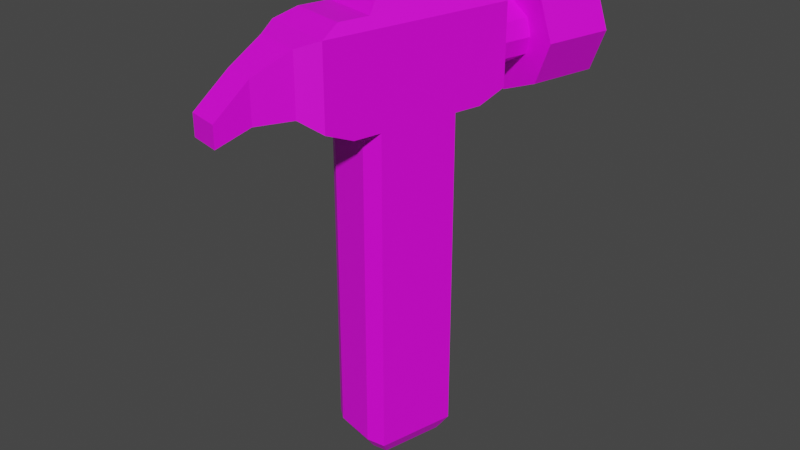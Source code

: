 # Source: item_hammer.blend  (saved by Blender 2.80.75; exported with 4.5.12 LTS)
import bpy
from mathutils import Matrix  # noqa: F401  (used for matrix-valued properties, if any)

bpy.ops.wm.read_factory_settings(use_empty=True)
scene = bpy.context.scene
scene.name = 'Scene'

# ---- collections
col_collection = bpy.data.collections.new('Collection'); scene.collection.children.link(col_collection)

# ---- images (referenced by path relative to the original .blend; pixels are not part of the script)
import os
ASSET_DIR = os.environ.get("B2B_ASSET_DIR", "")  # directory of the original .blend (textures are referenced by path, not embedded)
HERE = os.path.dirname(os.path.abspath(__file__))  # packed textures are extracted next to this script under _unpacked/

def load_image(name, relpath, width, height, colorspace="sRGB"):
    """Load a texture the original file referenced (path relative to the .blend, or extracted next to this script)."""
    p = next((c for c in (os.path.join(HERE, relpath), os.path.join(ASSET_DIR, relpath)) if relpath and os.path.exists(c)), "")
    if p:
        img = bpy.data.images.load(p, check_existing=True)
        img.name = name
    else:  # same state as the original file: an image datablock whose file is absent (Cycles renders it pink)
        img = bpy.data.images.new(name, width, height)
        img.source = "FILE"
        img.filepath = "//" + (relpath or name)
    img.colorspace_settings.name = colorspace
    return img
img_untitled = load_image('Untitled', 'pill_texture.png', 1024, 1024, 'sRGB')

# ---- materials (node trees are filled in below, after node groups)
mat_material = bpy.data.materials.new('Material')
mat_material.use_transparent_shadow = False

# ---- material node trees
mat_material.use_nodes = True; mat_material.node_tree.nodes.clear()
_N = mat_material.node_tree.nodes; _L = mat_material.node_tree.links
n0 = _N.new('ShaderNodeOutputMaterial'); n0.name = 'Material Output'; n0.location = (300, 300)
n1 = _N.new('ShaderNodeBsdfPrincipled'); n1.name = 'Principled BSDF'; n1.location = (10, 300)
n1.distribution = 'GGX'
n1.subsurface_method = 'BURLEY'
n1.inputs[3].default_value = 1.45
n1.inputs[27].default_value = (0.0, 0.0, 0.0, 1.0)
n1.inputs[28].default_value = 1.0
n2 = _N.new('ShaderNodeTexImage'); n2.name = 'Image Texture'; n2.location = (-280, 260)
n2.image = img_untitled
n2.interpolation = 'Closest'
_L.new(n1.outputs[0], n0.inputs[0])
_L.new(n2.outputs[0], n1.inputs[0])
n0.is_active_output = True

# ---- world
world_world = bpy.data.worlds.new('World'); scene.world = world_world
world_world.use_nodes = True; world_world.node_tree.nodes.clear()
_N = world_world.node_tree.nodes; _L = world_world.node_tree.links
n0 = _N.new('ShaderNodeOutputWorld'); n0.name = 'World Output'; n0.location = (300, 300)
n1 = _N.new('ShaderNodeBackground'); n1.name = 'Background'; n1.location = (10, 300)
n1.inputs[0].default_value = (0.05088, 0.05088, 0.05088, 1.0)
_L.new(n1.outputs[0], n0.inputs[0])
n0.is_active_output = True
world_world.color = (0.05088, 0.05088, 0.05088)
world_world.use_sun_shadow = False
world_world.sun_shadow_jitter_overblur = 0.0

# ---- meshes
me_cube = bpy.data.meshes.new('Cube')
me_cube.from_pydata([(-0.01957, -0.0625, 0.03601), (-0.01957, -0.0625, -0.08899), (-0.01957, 0.0625, 0.03601), (-0.01957, 0.0625, -0.08899), (-0.1305, -0.0625, 0.03601), (-0.1305, -0.0625, -0.08899), (-0.1305, 0.0625, 0.03601), (-0.1305, 0.0625, -0.08899), (-0.008125, 0.03565, 0.03675), (-0.008125, -0.03565, 0.03675), (-0.008125, -0.03565, -0.08825), (-0.008125, 0.03565, -0.08825), (-0.1419, 0.03565, -0.08825), (-0.1419, 0.03565, 0.03675), (-0.1419, -0.03565, 0.03675), (-0.1419, -0.03565, -0.08825), (-0.03124, -0.04935, -0.09448), (-0.03124, 0.04935, -0.09448), (-0.1188, 0.04935, -0.09448), (-0.1188, -0.04935, -0.09448), (-0.02221, -0.02815, -0.0939), (-0.02221, 0.02815, -0.0939), (-0.1278, 0.02815, -0.0939), (-0.1278, -0.02815, -0.0939), (0.05796, 0.0625, 0.0404), (0.05796, -0.0625, 0.0404), (-0.208, 0.0625, 0.04038), (-0.208, -0.0625, 0.04038), (0.05796, 0.0625, 0.07065), (0.05796, -0.0625, 0.07065), (-0.208, 0.0625, 0.07065), (-0.208, -0.0625, 0.07065), (-0.2343, -0.0409, 0.04551), (-0.2343, 0.0409, 0.04551), (-0.2343, -0.0409, 0.06818), (-0.2343, 0.0409, 0.06818), (-0.284, -0.02761, 0.04565), (-0.284, 0.02761, 0.04565), (-0.284, -0.02761, 0.06095), (-0.284, 0.02761, 0.06095), (-0.3314, -0.02761, 0.04147), (-0.3314, 0.02761, 0.04147), (-0.3314, -0.02761, 0.04952), (-0.3314, 0.02761, 0.04952), (0.0192, 0.0625, 0.03601), (0.0192, -0.0625, 0.03601), (-0.1692, -0.0625, 0.03601), (-0.1692, 0.0625, 0.03601), (0.02972, 0.04923, 0.07421), (0.02972, -0.04923, 0.07421), (-0.1798, 0.04923, 0.07421), (-0.1798, -0.04923, 0.07421), (0.2016, 0.09881, 0.05534), (0.1045, 0.05482, 0.05534), (0.2016, 0.06987, 0.07133), (0.1045, 0.0467, 0.06177), (0.2016, -4.293e-09, 0.07796), (0.1045, -3.841e-09, 0.06811), (0.2016, -0.06987, 0.07133), (0.1045, -0.0467, 0.06177), (0.2016, -0.09881, 0.05534), (0.1045, -0.05482, 0.05534), (0.2016, -0.06987, 0.03934), (0.1045, -0.0467, 0.0489), (0.2016, 1.204e-09, 0.03272), (0.1045, -8.161e-11, 0.04256), (0.2016, 0.06987, 0.03934), (0.1045, 0.0467, 0.0489), (0.1045, 0.06987, 0.07133), (0.1045, 0.09881, 0.05534), (0.1045, -4.293e-09, 0.07796), (0.1045, -0.06987, 0.07133), (0.1045, -0.09881, 0.05534), (0.1045, -0.06987, 0.03934), (0.1045, 1.204e-09, 0.03272), (0.1045, 0.06987, 0.03934), (0.03309, 0.0467, 0.06177), (0.03309, 0.05482, 0.05534), (0.03309, -3.841e-09, 0.06811), (0.03309, -0.0467, 0.06177), (0.03309, -0.05482, 0.05534), (0.03309, -0.0467, 0.0489), (0.03309, -8.161e-11, 0.04256), (0.03309, 0.0467, 0.0489), (-0.01312, 0.04923, 0.07421), (-0.01312, -0.04923, 0.07421), (-0.1369, 0.04923, 0.07421), (-0.1369, -0.04923, 0.07421), (-0.02757, 0.03774, 0.07785), (-0.02757, -0.03774, 0.07785), (-0.1225, 0.03774, 0.07785), (-0.1225, -0.03774, 0.07785)], [], [(5, 4, 14, 15), (2, 3, 7, 6), (2, 0, 9, 8), (4, 5, 1, 0), (45, 44, 24, 25), (12, 7, 18, 22), (9, 10, 11, 8), (13, 12, 15, 14), (4, 6, 13, 14), (3, 2, 8, 11), (0, 1, 10, 9), (15, 12, 22, 23), (6, 7, 12, 13), (1, 5, 19, 16), (18, 17, 16, 19), (18, 19, 23, 22), (16, 17, 21, 20), (7, 3, 17, 18), (3, 11, 21, 17), (11, 10, 20, 21), (5, 15, 23, 19), (10, 1, 16, 20), (25, 24, 28, 29), (47, 46, 27, 26), (46, 45, 25, 27), (44, 47, 26, 24), (31, 29, 49, 51), (27, 25, 29, 31), (24, 26, 30, 28), (27, 31, 34, 32), (32, 34, 38, 36), (31, 30, 35, 34), (30, 26, 33, 35), (26, 27, 32, 33), (39, 37, 41, 43), (33, 32, 36, 37), (35, 33, 37, 39), (34, 35, 39, 38), (41, 40, 42, 43), (38, 39, 43, 42), (36, 38, 42, 40), (37, 36, 40, 41), (2, 6, 47, 44), (4, 0, 45, 46), (6, 4, 46, 47), (0, 2, 44, 45), (51, 49, 85, 87), (28, 30, 50, 48), (30, 31, 51, 50), (29, 28, 48, 49), (52, 69, 68, 54), (54, 68, 70, 56), (56, 70, 71, 58), (58, 71, 72, 60), (60, 72, 73, 62), (62, 73, 74, 64), (67, 65, 82, 83), (64, 74, 75, 66), (66, 75, 69, 52), (52, 54, 56, 58, 60, 62, 64, 66), (53, 55, 68, 69), (55, 57, 70, 68), (57, 59, 71, 70), (59, 61, 72, 71), (61, 63, 73, 72), (63, 65, 74, 73), (65, 67, 75, 74), (67, 53, 69, 75), (76, 77, 83, 82, 81, 80, 79, 78), (63, 61, 80, 81), (59, 57, 78, 79), (55, 53, 77, 76), (53, 67, 83, 77), (65, 63, 81, 82), (61, 59, 79, 80), (57, 55, 76, 78), (87, 85, 89, 91), (48, 50, 86, 84), (50, 51, 87, 86), (49, 48, 84, 85), (88, 90, 91, 89), (84, 86, 90, 88), (86, 87, 91, 90), (85, 84, 88, 89)])
_uv = me_cube.uv_layers.new(name='UVMap')
_uv.uv.foreach_set('vector', [0.1745, 0.2416, 0.1745, 0.3411, 0.1995, 0.3411, 0.1995, 0.2416, 0.1745, 0.3411, 0.1745, 0.2416, 0.1996, 0.2416, 0.1996, 0.3411, 0.125, 0.5, 0.125, 0.75, 0.125, 0.75, 0.125, 0.5, 0.1745, 0.3411, 0.1745, 0.2416, 0.1995, 0.2416, 0.1995, 0.3411, 0.1946, 0.3519, 0.1946, 0.3536, 0.1946, 0.3536, 0.1946, 0.3519, 0.1873, 0.2424, 0.1873, 0.2424, 0.1873, 0.2424, 0.1873, 0.2424, 0.1746, 0.3411, 0.1746, 0.2416, 0.1996, 0.2416, 0.1996, 0.3411, 0.1745, 0.3411, 0.1745, 0.2416, 0.1995, 0.2416, 0.1995, 0.3411, 0.375, 0.75, 0.375, 0.5, 0.375, 0.5, 0.375, 0.75, 0.1745, 0.2416, 0.1745, 0.3411, 0.1996, 0.3411, 0.1996, 0.2416, 0.1995, 0.3411, 0.1995, 0.2416, 0.1747, 0.2416, 0.1747, 0.3411, 0.1919, 0.2424, 0.1873, 0.2424, 0.1873, 0.2424, 0.1919, 0.2424, 0.1996, 0.3411, 0.1996, 0.2416, 0.1745, 0.2416, 0.1745, 0.3411, 0.1966, 0.2424, 0.1919, 0.2424, 0.1919, 0.2424, 0.1966, 0.2424, 0.1873, 0.2424, 0.1872, 0.2378, 0.1919, 0.2378, 0.1919, 0.2424, 0.1873, 0.2424, 0.1919, 0.2424, 0.1919, 0.2424, 0.1873, 0.2424, 0.1919, 0.2378, 0.1872, 0.2378, 0.1872, 0.2378, 0.1919, 0.2378, 0.1873, 0.2424, 0.1826, 0.2425, 0.1826, 0.2425, 0.1873, 0.2424, 0.1826, 0.2425, 0.1826, 0.2425, 0.1826, 0.2425, 0.1826, 0.2425, 0.1826, 0.2425, 0.178, 0.2425, 0.178, 0.2425, 0.1826, 0.2425, 0.1919, 0.2424, 0.1919, 0.2424, 0.1919, 0.2424, 0.1919, 0.2424, 0.1966, 0.2424, 0.1966, 0.2424, 0.1966, 0.2424, 0.1966, 0.2424, 0.1946, 0.3519, 0.1946, 0.3536, 0.1946, 0.3536, 0.1946, 0.3519, 0.1929, 0.3536, 0.1929, 0.3519, 0.1929, 0.3519, 0.1929, 0.3536, 0.1929, 0.3519, 0.1929, 0.3501, 0.1929, 0.3501, 0.1929, 0.3519, 0.1929, 0.3553, 0.1929, 0.3536, 0.1929, 0.3536, 0.1929, 0.3553, 0.1923, 0.3716, 0.1923, 0.3687, 0.1923, 0.3687, 0.1923, 0.3716, 0.1923, 0.3716, 0.1923, 0.3687, 0.1923, 0.3687, 0.1923, 0.3716, 0.1923, 0.3776, 0.1923, 0.3746, 0.1923, 0.3746, 0.1923, 0.3776, 0.1923, 0.3716, 0.1923, 0.3716, 0.1923, 0.3716, 0.1923, 0.3716, 0.1923, 0.3716, 0.1923, 0.3716, 0.1923, 0.3716, 0.1923, 0.3716, 0.1923, 0.3716, 0.1923, 0.3746, 0.1923, 0.3746, 0.1923, 0.3716, 0.1923, 0.3746, 0.1923, 0.3746, 0.1923, 0.3746, 0.1923, 0.3746, 0.1929, 0.3536, 0.1929, 0.3519, 0.1929, 0.3519, 0.1929, 0.3536, 0.1923, 0.3746, 0.1923, 0.3746, 0.1923, 0.3746, 0.1923, 0.3746, 0.1929, 0.3536, 0.1929, 0.3519, 0.1929, 0.3519, 0.1929, 0.3536, 0.1923, 0.3746, 0.1923, 0.3746, 0.1923, 0.3746, 0.1923, 0.3746, 0.1923, 0.3716, 0.1923, 0.3746, 0.1923, 0.3746, 0.1923, 0.3716, 0.1923, 0.3746, 0.1923, 0.3716, 0.1923, 0.3716, 0.1923, 0.3746, 0.1923, 0.3716, 0.1923, 0.3746, 0.1923, 0.3746, 0.1923, 0.3716, 0.1923, 0.3716, 0.1923, 0.3716, 0.1923, 0.3716, 0.1923, 0.3716, 0.1929, 0.3536, 0.1929, 0.3519, 0.1929, 0.3519, 0.1929, 0.3536, 0.375, 0.25, 0.375, 0.5, 0.375, 0.5, 0.375, 0.25, 0.375, 0.75, 0.375, 1.0, 0.375, 1.0, 0.375, 0.75, 0.1929, 0.3536, 0.1929, 0.3519, 0.1929, 0.3519, 0.1929, 0.3536, 0.1946, 0.3519, 0.1946, 0.3536, 0.1946, 0.3536, 0.1946, 0.3519, 0.1923, 0.3716, 0.1923, 0.3687, 0.1923, 0.3687, 0.1923, 0.3716, 0.1923, 0.3776, 0.1923, 0.3746, 0.1923, 0.3746, 0.1923, 0.3776, 0.1923, 0.3746, 0.1923, 0.3716, 0.1923, 0.3716, 0.1923, 0.3746, 0.1952, 0.3716, 0.1952, 0.3746, 0.1952, 0.3746, 0.1952, 0.3716, 0.1848, 0.3746, 0.1848, 0.3687, 0.1863, 0.3687, 0.1863, 0.3746, 0.1863, 0.3746, 0.1863, 0.3687, 0.1878, 0.3687, 0.1878, 0.3746, 0.1878, 0.3746, 0.1878, 0.3687, 0.1893, 0.3687, 0.1893, 0.3746, 0.1893, 0.3746, 0.1893, 0.3687, 0.1908, 0.3687, 0.1908, 0.3746, 0.1908, 0.3746, 0.1908, 0.3687, 0.1923, 0.3687, 0.1923, 0.3746, 0.1929, 0.3536, 0.1929, 0.3501, 0.1937, 0.3501, 0.1937, 0.3536, 0.1942, 0.3542, 0.1947, 0.3553, 0.1947, 0.3553, 0.1942, 0.3542, 0.1937, 0.3536, 0.1937, 0.3501, 0.1946, 0.3501, 0.1946, 0.3536, 0.1952, 0.3746, 0.1952, 0.3687, 0.1967, 0.3687, 0.1967, 0.3746, 0.1878, 0.3453, 0.1857, 0.3461, 0.1849, 0.3482, 0.1857, 0.3502, 0.1878, 0.351, 0.1898, 0.3502, 0.1906, 0.3482, 0.1898, 0.3461, 0.1937, 0.354, 0.1933, 0.3542, 0.1926, 0.3541, 0.1937, 0.3536, 0.1933, 0.3542, 0.1928, 0.3553, 0.1921, 0.3553, 0.1926, 0.3541, 0.1928, 0.3553, 0.1933, 0.3564, 0.1926, 0.3564, 0.1921, 0.3553, 0.1933, 0.3564, 0.1937, 0.3566, 0.1937, 0.3569, 0.1926, 0.3564, 0.1937, 0.3566, 0.1942, 0.3564, 0.1949, 0.3564, 0.1937, 0.3569, 0.1942, 0.3564, 0.1947, 0.3553, 0.1954, 0.3553, 0.1949, 0.3564, 0.1947, 0.3553, 0.1942, 0.3542, 0.1949, 0.3541, 0.1954, 0.3553, 0.1942, 0.3542, 0.1937, 0.354, 0.1937, 0.3536, 0.1949, 0.3541, 0.3182, 0.4125, 0.25, 0.4408, 0.1818, 0.4125, 0.1144, 0.25, 0.1818, 0.08747, 0.25, 0.05921, 0.3182, 0.08747, 0.3856, 0.25, 0.1942, 0.3564, 0.1937, 0.3566, 0.1937, 0.3566, 0.1942, 0.3564, 0.1933, 0.3564, 0.1928, 0.3553, 0.1928, 0.3553, 0.1933, 0.3564, 0.1933, 0.3542, 0.1937, 0.354, 0.1937, 0.354, 0.1933, 0.3542, 0.1937, 0.354, 0.1942, 0.3542, 0.1942, 0.3542, 0.1937, 0.354, 0.1947, 0.3553, 0.1942, 0.3564, 0.1942, 0.3564, 0.1947, 0.3553, 0.1937, 0.3566, 0.1933, 0.3564, 0.1933, 0.3564, 0.1937, 0.3566, 0.1928, 0.3553, 0.1933, 0.3542, 0.1933, 0.3542, 0.1928, 0.3553, 0.1923, 0.3716, 0.1923, 0.3687, 0.1923, 0.3687, 0.1923, 0.3716, 0.1923, 0.3776, 0.1923, 0.3746, 0.1923, 0.3746, 0.1923, 0.3776, 0.1923, 0.3746, 0.1923, 0.3716, 0.1923, 0.3716, 0.1923, 0.3746, 0.1952, 0.3716, 0.1952, 0.3746, 0.1952, 0.3746, 0.1952, 0.3716, 0.1952, 0.3746, 0.1923, 0.3746, 0.1923, 0.3716, 0.1952, 0.3716, 0.1923, 0.3776, 0.1923, 0.3746, 0.1923, 0.3746, 0.1923, 0.3776, 0.1923, 0.3746, 0.1923, 0.3716, 0.1923, 0.3716, 0.1923, 0.3746, 0.1952, 0.3716, 0.1952, 0.3746, 0.1952, 0.3746, 0.1952, 0.3716])
me_cube.materials.append(mat_material)
me_cube.use_remesh_preserve_volume = False
me_cube.use_remesh_preserve_attributes = False
me_cube.use_mirror_vertex_groups = False
me_cube.update()

# ---- objects
ob_cube = bpy.data.objects.new('Cube', me_cube)

# ---- transforms, parenting, visibility, modifiers, constraints
ob_cube.location = (-0.01362, 0.0, 0.06362)
ob_cube.rotation_euler = (0.0, 0.0, 1.332)
ob_cube.scale = (0.614, 0.5129, 2.24)
ob_cube.lineart.crease_threshold = 0.0

# ---- collection membership
col_collection.objects.link(ob_cube)

# ---- scene / render settings (as saved in the file)
scene.frame_start = 1; scene.frame_end = 100; scene.frame_set(30)
scene.render.engine = 'BLENDER_EEVEE_NEXT'
scene.cycles.use_denoising = False
scene.cycles.samples = 128
scene.cycles.sampling_pattern = 'TABULATED_SOBOL'
scene.cycles.use_adaptive_sampling = False
scene.cycles.use_light_tree = False
scene.view_settings.view_transform = 'Filmic'
bpy.context.view_layer.update()

# ---- added for rendering (the .blend has no active camera and no usable light): camera, sun
cam_auto = bpy.data.cameras.new('AutoCamera')
cam_auto.lens = 50.0
cam_auto.sensor_width = 36.0
cam_auto.clip_end = 1000.0
ob_auto_camera = bpy.data.objects.new('AutoCamera', cam_auto)
scene.collection.objects.link(ob_auto_camera)
ob_auto_camera.location = (0.481298, -0.643944, 0.448594)
ob_auto_camera.rotation_euler = (1.09748, -7.21219e-08, 0.694738)
scene.camera = ob_auto_camera
light_auto_sun = bpy.data.lights.new('AutoSun', 'SUN')
light_auto_sun.energy = 3.0
light_auto_sun.angle = 0.0523599
ob_auto_sun = bpy.data.objects.new('AutoSun', light_auto_sun)
scene.collection.objects.link(ob_auto_sun)
ob_auto_sun.rotation_euler = (0.872665, 0.174533, 0.523599)
bpy.context.view_layer.update()
